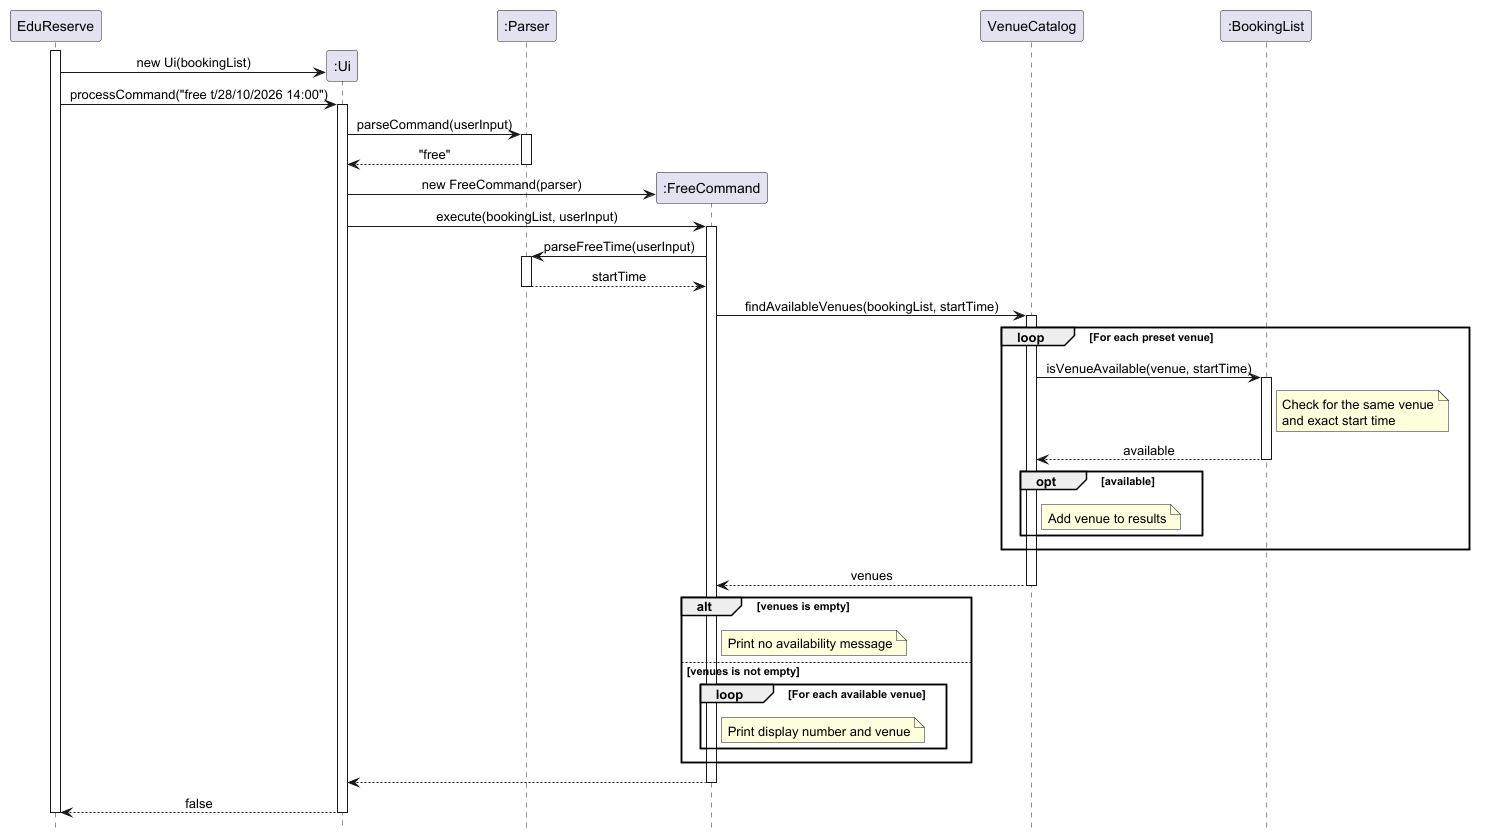

The diagram above was rendered by PlantUML. Its source (embedded in the PNG):
@startuml
skinparam sequenceMessageAlign center
hide footbox

participant "EduReserve" as App

activate App
create participant ":Ui" as UI
App -> UI: new Ui(bookingList)

participant ":Parser" as Parser

App -> UI: processCommand("free t/28/10/2026 14:00")
activate UI

UI -> Parser: parseCommand(userInput)
activate Parser
Parser --> UI: "free"
deactivate Parser

create participant ":FreeCommand" as Free
UI -> Free: new FreeCommand(parser)

participant "VenueCatalog" as Catalog
participant ":BookingList" as Bookings

UI -> Free: execute(bookingList, userInput)
activate Free

Free -> Parser: parseFreeTime(userInput)
activate Parser
Parser --> Free: startTime
deactivate Parser

Free -> Catalog: findAvailableVenues(bookingList, startTime)
activate Catalog

loop For each preset venue
    Catalog -> Bookings: isVenueAvailable(venue, startTime)
    activate Bookings

    note right of Bookings
        Check for the same venue
        and exact start time
    end note

    Bookings --> Catalog: available
    deactivate Bookings

    opt available
        note right of Catalog
            Add venue to results
        end note
    end
end

Catalog --> Free: venues
deactivate Catalog

alt venues is empty
    note right of Free
        Print no availability message
    end note
else venues is not empty
    loop For each available venue
        note right of Free
            Print display number and venue
        end note
    end
end

Free --> UI
deactivate Free

UI --> App: false
deactivate UI
deactivate App
@enduml